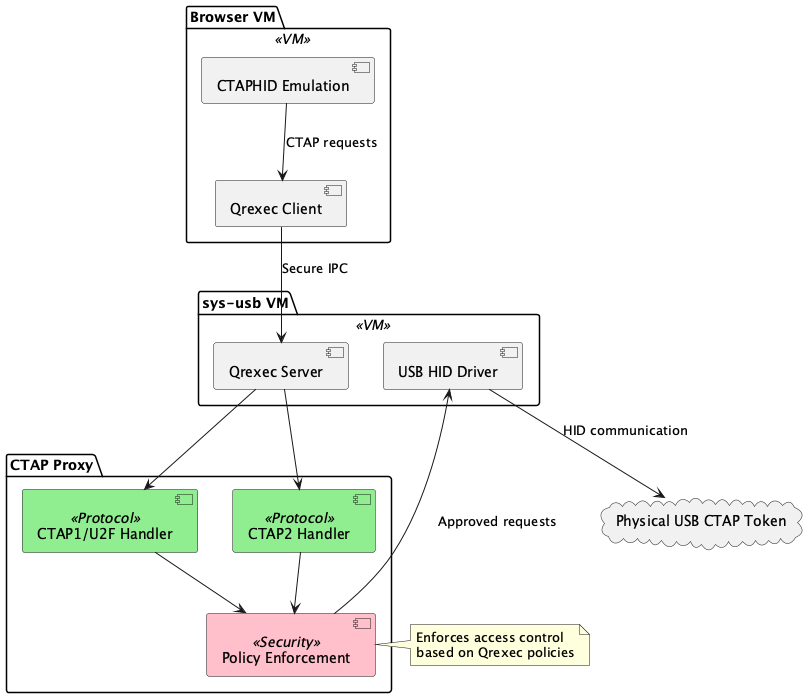

The diagram above was rendered by PlantUML. Its source (embedded in the PNG):
@startuml marmarek_qubes-app-u2f

skinparam component {
  BackgroundColor<<VM>> LightBlue
  BackgroundColor<<Protocol>> LightGreen
  BackgroundColor<<Security>> Pink
}

package "Browser VM" <<VM>> {
  [CTAPHID Emulation] as HIDEmu
  [Qrexec Client] as QrexecClient
}

package "sys-usb VM" <<VM>> {
  [Qrexec Server] as QrexecServer
  [USB HID Driver] as USBDriver
}

package "CTAP Proxy" {
  [CTAP1/U2F Handler] <<Protocol>>
  [CTAP2 Handler] <<Protocol>>
  [Policy Enforcement] <<Security>>
}

cloud "Physical USB CTAP Token" as USBToken

HIDEmu --> QrexecClient : CTAP requests
QrexecClient --> QrexecServer : Secure IPC
QrexecServer --> [CTAP1/U2F Handler]
QrexecServer --> [CTAP2 Handler]
[CTAP1/U2F Handler] --> [Policy Enforcement]
[CTAP2 Handler] --> [Policy Enforcement]
[Policy Enforcement] --> USBDriver : Approved requests
USBDriver --> USBToken : HID communication

note right of [Policy Enforcement]
  Enforces access control
  based on Qrexec policies
end note

@enduml